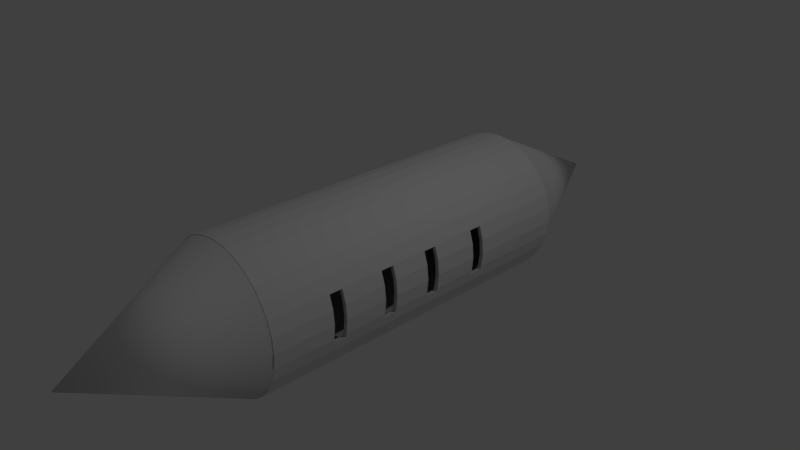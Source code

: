 # Source: shuttle.blend  (saved by Blender 2.79.0; exported with 4.5.12 LTS)
import bpy
from mathutils import Matrix  # noqa: F401  (used for matrix-valued properties, if any)

bpy.ops.wm.read_factory_settings(use_empty=True)
scene = bpy.context.scene
scene.name = 'Scene'

# ---- collections
col_collection_1 = bpy.data.collections.new('Collection 1'); scene.collection.children.link(col_collection_1)

# ---- world
world_world = bpy.data.worlds.new('World'); scene.world = world_world
world_world.color = (0.05088, 0.05088, 0.05088)
world_world.use_sun_shadow = False
world_world.sun_shadow_jitter_overblur = 0.0
world_world.cycles.sampling_method = 'MANUAL'

# ---- cameras
cam_camera = bpy.data.cameras.new('Camera')
cam_camera.clip_end = 100.0
cam_camera.lens = 35.0
cam_camera.sensor_width = 32.0
cam_camera.sensor_height = 18.0
cam_camera.ortho_scale = 7.314
cam_camera.dof.focus_distance = 0.0
cam_camera.dof.aperture_fstop = 128.0

# ---- lights
light_lamp = bpy.data.lights.new('Lamp', 'POINT')
light_lamp.transmission_factor = 0.0
light_lamp.cutoff_distance = 30.0
light_lamp.energy = 100.0
light_lamp.shadow_buffer_clip_start = 1.001
light_lamp.shadow_soft_size = 0.1
light_lamp.shadow_maximum_resolution = 0.006
light_lamp.use_absolute_resolution = True

# ---- meshes
me_plane = bpy.data.meshes.new('Plane')
me_plane.from_pydata([(-1.0, -3.715, 0.0), (1.0, -3.715, 0.0), (-1.0, 3.428, 0.0), (1.0, 3.428, 0.0)], [], [(0, 1, 3, 2)])
me_plane.use_remesh_preserve_volume = False
me_plane.use_remesh_preserve_attributes = False
me_plane.use_mirror_vertex_groups = False
me_plane.update()
me_cone_004 = bpy.data.meshes.new('Cone.004')
me_cone_004.from_pydata([(0.0, -2.602e-09, 0.9043), (0.0, 1.0, -1.0), (0.1951, 0.9808, -1.0), (0.3827, 0.9239, -1.0), (0.5556, 0.8315, -1.0), (0.7071, 0.7071, -1.0), (0.8315, 0.5556, -1.0), (0.9239, 0.3827, -1.0), (0.9808, 0.1951, -1.0), (1.0, 7.55e-08, -1.0), (0.9808, -0.1951, -1.0), (0.9239, -0.3827, -1.0), (0.8315, -0.5556, -1.0), (0.7071, -0.7071, -1.0), (0.5556, -0.8315, -1.0), (0.3827, -0.9239, -1.0), (0.1951, -0.9808, -1.0), (-3.258e-07, -1.0, -1.0), (-0.1951, -0.9808, -1.0), (-0.3827, -0.9239, -1.0), (-0.5556, -0.8315, -1.0), (-0.7071, -0.7071, -1.0), (-0.8315, -0.5556, -1.0), (-0.9239, -0.3827, -1.0), (0.0, 0.0, 1.0), (-0.9808, -0.1951, -1.0), (-1.0, 9.656e-07, -1.0), (-0.9808, 0.1951, -1.0), (-0.9239, 0.3827, -1.0), (-0.8315, 0.5556, -1.0), (-0.7071, 0.7071, -1.0), (-0.5556, 0.8315, -1.0), (-0.3827, 0.9239, -1.0), (-0.1951, 0.9808, -1.0), (0.8797, -0.3644, -1.0), (0.7917, -0.529, -1.0), (0.6733, -0.6733, -1.0), (-0.6733, 0.6733, -1.0), (-0.529, 0.7917, -1.0), (-0.7917, 0.529, -1.0), (-0.6733, -0.6733, -1.0), (-0.7917, -0.529, -1.0), (-0.9521, 9.168e-07, -1.0), (-0.9338, 0.1858, -1.0), (-0.3644, 0.8797, -1.0), (-0.8797, 0.3644, -1.0), (-0.1858, 0.9338, -1.0), (0.7917, 0.529, -1.0), (0.8797, 0.3644, -1.0), (0.9338, 0.1858, -1.0), (0.529, -0.7917, -1.0), (0.9521, 6.928e-08, -1.0), (0.9338, -0.1858, -1.0), (0.6733, 0.6733, -1.0), (0.529, 0.7917, -1.0), (-0.9338, -0.1858, -1.0), (-0.529, -0.7917, -1.0), (0.3644, -0.8797, -1.0), (-3.102e-07, -0.9521, -1.0), (-0.1858, -0.9338, -1.0), (-0.8797, -0.3644, -1.0), (-0.3644, -0.8797, -1.0), (0.1858, -0.9338, -1.0), (0.3644, 0.8797, -1.0), (0.1858, 0.9338, -1.0), (0.0, 0.9521, -1.0)], [], [(1, 24, 2), (2, 24, 3), (3, 24, 4), (4, 24, 5), (5, 24, 6), (6, 24, 7), (7, 24, 8), (8, 24, 9), (9, 24, 10), (10, 24, 11), (11, 24, 12), (12, 24, 13), (13, 24, 14), (14, 24, 15), (15, 24, 16), (16, 24, 17), (17, 24, 18), (18, 24, 19), (19, 24, 20), (20, 24, 21), (21, 24, 22), (22, 24, 23), (23, 24, 25), (25, 24, 26), (26, 24, 27), (27, 24, 28), (28, 24, 29), (29, 24, 30), (30, 24, 31), (31, 24, 32), (32, 24, 33), (33, 24, 1), (1, 2, 3, 4, 5, 6, 7, 8, 9, 51, 49, 48, 47, 53, 54, 63, 64, 65, 46, 44, 38, 37, 39, 45, 43, 42, 26, 27, 28, 29, 30, 31, 32, 33), (52, 0, 51), (36, 0, 35), (35, 0, 34), (43, 0, 42), (49, 0, 48), (51, 0, 49), (47, 0, 53), (59, 0, 58), (39, 0, 45), (58, 0, 62), (26, 42, 55, 60, 41, 40, 56, 61, 59, 58, 62, 57, 50, 36, 35, 34, 52, 51, 9, 10, 11, 12, 13, 14, 15, 16, 17, 18, 19, 20, 21, 22, 23, 25), (65, 0, 46), (53, 0, 54), (56, 0, 61), (54, 0, 63), (50, 0, 36), (38, 0, 37), (45, 0, 43), (46, 0, 44), (57, 0, 50), (40, 0, 56), (60, 0, 41), (64, 0, 65), (48, 0, 47), (42, 0, 55), (34, 0, 52), (61, 0, 59), (44, 0, 38), (62, 0, 57), (63, 0, 64), (55, 0, 60), (37, 0, 39), (41, 0, 40)])
me_cone_004.polygons.foreach_set('use_smooth', [True] * 66)
me_cone_004.use_remesh_preserve_volume = False
me_cone_004.use_remesh_preserve_attributes = False
me_cone_004.use_mirror_vertex_groups = False
me_cone_004.update()
me_cylinder = bpy.data.meshes.new('Cylinder')
me_cylinder.from_pydata([(0.0, 1.0, -2.429), (0.0, 1.0, 2.222), (0.1951, 0.9808, -2.429), (0.1951, 0.9808, 2.222), (0.3827, 0.9239, -2.429), (0.3827, 0.9239, 2.222), (0.5556, 0.8315, -2.429), (0.5556, 0.8315, 2.222), (0.7071, 0.7071, -2.429), (0.7071, 0.7071, 2.222), (0.8315, 0.5556, -2.429), (0.8315, 0.5556, 2.222), (0.9239, 0.3827, -2.429), (0.9239, 0.3827, 2.222), (0.9808, 0.1951, -2.429), (0.9808, 0.1951, 2.222), (1.0, 1.304e-08, -2.429), (1.0, 1.289e-07, 2.222), (0.9808, -0.1951, -2.429), (0.9808, -0.1951, 2.222), (0.9239, -0.3827, -2.429), (0.9239, -0.3827, 2.222), (0.8315, -0.5556, -2.429), (0.8315, -0.5556, 2.222), (0.7071, -0.7071, -2.429), (0.7071, -0.7071, 2.222), (0.5556, -0.8315, -2.429), (0.5556, -0.8315, 2.222), (0.3827, -0.9239, -2.429), (0.3827, -0.9239, 2.222), (0.1951, -0.9808, -2.429), (0.1951, -0.9808, 2.222), (-3.258e-07, -1.0, -2.429), (-3.258e-07, -1.0, 2.222), (-0.1951, -0.9808, -2.429), (-0.1951, -0.9808, 2.222), (-0.3827, -0.9239, -2.429), (-0.3827, -0.9239, 2.222), (-0.5556, -0.8315, -2.429), (-0.5556, -0.8315, 2.222), (-0.7071, -0.7071, -2.429), (-0.7071, -0.7071, 2.222), (-0.8315, -0.5556, -2.429), (-0.8315, -0.5556, 2.222), (-0.9239, -0.3827, -2.429), (-0.9239, -0.3827, 2.222), (-0.9808, -0.1951, -2.429), (-0.9808, -0.1951, 2.222), (-1.0, 9.031e-07, -2.429), (-1.0, 1.019e-06, 2.222), (-0.9808, 0.1951, -2.429), (-0.9808, 0.1951, 2.222), (-0.9239, 0.3827, -2.429), (-0.9239, 0.3827, 2.222), (-0.8315, 0.5556, -2.429), (-0.8315, 0.5556, 2.222), (-0.7071, 0.7071, -2.429), (-0.7071, 0.7071, 2.222), (-0.5556, 0.8315, -2.429), (-0.5556, 0.8315, 2.222), (-0.3827, 0.9239, -2.429), (-0.3827, 0.9239, 2.222), (-0.1951, 0.9808, -2.429), (-0.1951, 0.9808, 2.222), (0.787, -0.5259, 2.222), (0.787, -0.5259, -2.429), (0.0, 0.9465, 2.222), (0.0, 0.9465, -2.429), (-0.1847, 0.9283, 2.222), (-0.1847, 0.9283, -2.429), (-0.3622, 0.8745, 2.222), (-0.3622, 0.8745, -2.429), (-0.8745, -0.3622, 2.222), (-0.8745, -0.3622, -2.429), (-0.787, -0.5259, 2.222), (-0.787, -0.5259, -2.429), (-0.9283, -0.1847, 2.222), (-0.9283, -0.1847, -2.429), (-0.6693, -0.6693, 2.222), (-0.6693, -0.6693, -2.429), (-0.1847, -0.9283, 2.222), (-0.1847, -0.9283, -2.429), (-3.084e-07, -0.9465, 2.222), (-3.084e-07, -0.9465, -2.429), (-0.3622, -0.8745, 2.222), (-0.3622, -0.8745, -2.429), (0.9283, 0.1847, 2.222), (0.9283, 0.1847, -2.429), (0.5259, 0.787, 2.222), (0.5259, 0.787, -2.429), (0.9465, 1.376e-07, 2.222), (0.9465, -4.278e-09, -2.429), (0.8745, 0.3622, 2.222), (0.8745, 0.3622, -2.429), (0.1847, -0.9283, 2.222), (0.1847, -0.9283, -2.429), (-0.6693, 0.6693, 2.222), (-0.6693, 0.6693, -2.429), (-0.5259, 0.787, 2.222), (-0.5259, 0.787, -2.429), (-0.787, 0.5259, 2.222), (-0.787, 0.5259, -2.429), (0.9283, -0.1847, 2.222), (0.9283, -0.1847, -2.429), (0.5259, -0.787, 2.222), (0.5259, -0.787, -2.429), (0.6693, -0.6693, 2.222), (0.6693, -0.6693, -2.429), (0.8745, -0.3622, 2.222), (0.8745, -0.3622, -2.429), (-0.9465, 9.801e-07, 2.222), (-0.9465, 8.382e-07, -2.429), (-0.5259, -0.787, 2.222), (-0.5259, -0.787, -2.429), (-0.9283, 0.1847, 2.222), (-0.9283, 0.1847, -2.429), (0.6693, 0.6693, 2.222), (0.6693, 0.6693, -2.429), (0.3622, -0.8745, 2.222), (0.3622, -0.8745, -2.429), (0.787, 0.5259, 2.222), (0.787, 0.5259, -2.429), (-0.8745, 0.3622, 2.222), (-0.8745, 0.3622, -2.429), (0.3622, 0.8745, 2.222), (0.3622, 0.8745, -2.429), (0.1847, 0.9283, 2.222), (0.1847, 0.9283, -2.429), (0.9076, -0.2531, 1.394), (0.9632, -0.2531, 1.394), (0.9076, -0.2531, 1.211), (0.9632, -0.2531, 1.211), (0.8745, 0.3622, 1.394), (0.9283, 0.1847, 1.394), (0.8696, 0.3713, 1.394), (0.9273, 0.3713, 1.394), (0.9283, -0.1847, 1.211), (0.9808, -0.1951, 1.211), (0.8696, 0.3713, 1.211), (0.9273, 0.3713, 1.211), (0.8745, 0.3622, 1.211), (0.9465, 1.067e-07, 1.211), (0.9283, 0.1847, 1.211), (0.9808, 0.1951, 1.211), (1.0, 1.037e-07, 1.211), (0.9465, 1.123e-07, 1.394), (0.9283, -0.1847, 1.394), (0.9808, -0.1951, 1.394), (0.9808, 0.1951, 1.394), (1.0, 1.083e-07, 1.394), (0.9076, -0.2531, 0.6209), (0.9632, -0.2531, 0.6209), (0.9076, -0.2531, 0.4375), (0.9632, -0.2531, 0.4375), (0.9273, 0.3713, 0.6209), (0.8745, 0.3622, 0.6209), (0.8696, 0.3713, 0.6209), (0.9283, 0.1847, 0.6209), (0.9808, -0.1951, 0.4375), (0.9283, -0.1847, 0.4375), (0.9273, 0.3713, 0.4375), (0.8696, 0.3713, 0.4375), (1.0, 8.446e-08, 0.4375), (0.9808, 0.1951, 0.4375), (0.9465, 8.312e-08, 0.4375), (0.8745, 0.3622, 0.4375), (0.9283, 0.1847, 0.4375), (1.0, 8.903e-08, 0.6209), (0.9808, 0.1951, 0.6209), (0.9808, -0.1951, 0.6209), (0.9465, 8.872e-08, 0.6209), (0.9283, -0.1847, 0.6209), (0.9632, -0.2531, -0.07542), (0.9076, -0.2531, -0.07542), (0.9632, -0.2531, -0.2588), (0.9076, -0.2531, -0.2588), (0.8745, 0.3622, -0.07542), (0.9273, 0.3713, -0.07542), (0.8696, 0.3713, -0.07542), (0.9283, 0.1847, -0.07542), (0.9808, -0.1951, -0.2588), (0.9283, -0.1847, -0.2588), (0.9273, 0.3713, -0.2588), (0.8696, 0.3713, -0.2588), (0.9465, 6.189e-08, -0.2588), (0.8745, 0.3622, -0.2588), (0.9808, 0.1951, -0.2588), (1.0, 6.711e-08, -0.2588), (0.9283, 0.1847, -0.2588), (0.9465, 6.748e-08, -0.07542), (0.9808, 0.1951, -0.07542), (0.9808, -0.1951, -0.07542), (0.9283, -0.1847, -0.07542), (1.0, 7.168e-08, -0.07542), (0.9076, -0.2531, -0.8845), (0.9632, -0.2531, -0.8845), (0.9076, -0.2531, -1.068), (0.9632, -0.2531, -1.068), (0.8745, 0.3622, -0.8845), (0.9283, 0.1847, -0.8845), (0.9273, 0.3713, -0.8845), (0.8696, 0.3713, -0.8845), (0.9283, -0.1847, -1.068), (0.9808, -0.1951, -1.068), (0.9273, 0.3713, -1.068), (0.8696, 0.3713, -1.068), (0.8745, 0.3622, -1.068), (0.9465, 3.722e-08, -1.068), (0.9283, 0.1847, -1.068), (0.9808, 0.1951, -1.068), (1.0, 4.695e-08, -1.068), (0.9465, 4.281e-08, -0.8845), (0.9808, 0.1951, -0.8845), (0.9283, -0.1847, -0.8845), (0.9808, -0.1951, -0.8845), (1.0, 5.152e-08, -0.8845)], [], [(0, 1, 3, 2), (2, 3, 5, 4), (4, 5, 7, 6), (6, 7, 9, 8), (8, 9, 11, 10), (10, 11, 13, 12), (12, 13, 15, 148, 135, 139, 143, 168, 154, 160, 163, 190, 177, 182, 186, 212, 200, 204, 209, 14), (14, 209, 210, 16), (16, 210, 203, 18), (18, 203, 197, 195, 214, 180, 174, 172, 191, 158, 153, 151, 169, 137, 131, 129, 147, 19, 21, 20), (20, 21, 23, 22), (22, 23, 25, 24), (24, 25, 27, 26), (26, 27, 29, 28), (28, 29, 31, 30), (30, 31, 33, 32), (32, 33, 35, 34), (34, 35, 37, 36), (36, 37, 39, 38), (38, 39, 41, 40), (40, 41, 43, 42), (42, 43, 45, 44), (44, 45, 47, 46), (46, 47, 49, 48), (48, 49, 51, 50), (50, 51, 53, 52), (52, 53, 55, 54), (54, 55, 57, 56), (56, 57, 59, 58), (58, 59, 61, 60), (3, 1, 63, 61, 59, 57, 55, 53, 51, 49, 110, 114, 122, 100, 96, 98, 70, 68, 66, 126, 124, 88, 116, 120, 92, 86, 90, 17, 15, 13, 11, 9, 7, 5), (60, 61, 63, 62), (62, 63, 1, 0), (0, 2, 4, 6, 8, 10, 12, 14, 16, 91, 87, 93, 121, 117, 89, 125, 127, 67, 69, 71, 99, 97, 101, 123, 115, 111, 48, 50, 52, 54, 56, 58, 60, 62), (103, 202, 207, 91), (107, 106, 64, 65), (65, 64, 108, 109), (115, 114, 110, 111), (87, 208, 206, 93), (91, 207, 208, 87), (121, 120, 116, 117), (67, 66, 68, 69), (81, 80, 82, 83), (101, 100, 122, 123), (83, 82, 94, 95), (69, 68, 70, 71), (117, 116, 88, 89), (113, 112, 84, 85), (17, 90, 102, 108, 64, 106, 104, 118, 94, 82, 80, 84, 112, 78, 74, 72, 76, 110, 49, 47, 45, 43, 41, 39, 37, 35, 33, 31, 29, 27, 25, 23, 21, 19), (89, 88, 124, 125), (105, 104, 106, 107), (99, 98, 96, 97), (123, 122, 114, 115), (119, 118, 104, 105), (79, 78, 112, 113), (73, 72, 74, 75), (127, 126, 66, 67), (93, 206, 205, 201, 198, 185, 183, 178, 176, 165, 161, 156, 155, 140, 138, 134, 132, 92, 120, 121), (111, 110, 76, 77), (109, 108, 102, 146, 128, 130, 136, 171, 150, 152, 159, 192, 173, 175, 181, 213, 194, 196, 202, 103), (85, 84, 80, 81), (71, 70, 98, 99), (125, 124, 126, 127), (95, 94, 118, 119), (77, 76, 72, 73), (97, 96, 100, 101), (48, 111, 77, 73, 75, 79, 113, 85, 81, 83, 95, 119, 105, 107, 65, 109, 103, 91, 16, 18, 20, 22, 24, 26, 28, 30, 32, 34, 36, 38, 40, 42, 44, 46), (75, 74, 78, 79), (135, 134, 138, 139), (129, 128, 146, 145, 133, 132, 134, 135, 148, 149, 147), (145, 146, 102, 90), (147, 149, 17, 19), (133, 145, 90, 86), (149, 148, 15, 17), (132, 133, 86, 92), (130, 131, 137, 144, 143, 139, 138, 140, 142, 141, 136), (128, 129, 131, 130), (154, 156, 161, 160), (151, 150, 171, 170, 157, 155, 156, 154, 168, 167, 169), (170, 171, 136, 141), (169, 167, 144, 137), (157, 170, 141, 142), (167, 168, 143, 144), (155, 157, 142, 140), (152, 153, 158, 162, 163, 160, 161, 165, 166, 164, 159), (150, 151, 153, 152), (177, 178, 183, 182), (172, 173, 192, 189, 179, 176, 178, 177, 190, 193, 191), (189, 192, 159, 164), (191, 193, 162, 158), (179, 189, 164, 166), (193, 190, 163, 162), (176, 179, 166, 165), (175, 174, 180, 187, 186, 182, 183, 185, 188, 184, 181), (173, 172, 174, 175), (200, 201, 205, 204), (195, 194, 213, 211, 199, 198, 201, 200, 212, 215, 214), (211, 213, 181, 184), (214, 215, 187, 180), (199, 211, 184, 188), (215, 212, 186, 187), (198, 199, 188, 185), (196, 197, 203, 210, 209, 204, 205, 206, 208, 207, 202), (194, 195, 197, 196)])
_uv = me_cylinder.uv_layers.new(name='UVMap')
_uv.uv.foreach_set('vector', [0.75, 9.514e-05, 0.75, 0.7414, 0.7187, 0.7414, 0.7187, 9.548e-05, 0.7187, 9.548e-05, 0.7187, 0.7414, 0.6875, 0.7414, 0.6875, 9.597e-05, 0.6875, 9.597e-05, 0.6875, 0.7414, 0.6562, 0.7414, 0.6562, 9.647e-05, 0.6562, 9.647e-05, 0.6562, 0.7414, 0.625, 0.7414, 0.625, 9.7e-05, 0.625, 9.7e-05, 0.625, 0.7414, 0.5938, 0.7414, 0.5937, 9.768e-05, 0.5937, 9.768e-05, 0.5938, 0.7414, 0.5625, 0.7414, 0.5625, 9.837e-05, 0.5625, 9.837e-05, 0.5625, 0.7414, 0.5313, 0.7414, 0.5313, 0.6094, 0.5085, 0.6096, 0.4846, 0.3059, 0.4845, 0.3042, 0.4898, 0.3038, 0.4899, 0.3055, 0.4952, 0.3052, 0.4951, 0.3033, 0.5004, 0.303, 0.5005, 0.305, 0.5005, 0.305, 0.5004, 0.3035, 0.5058, 0.3033, 0.5058, 0.3049, 0.5058, 0.305, 0.5286, 0.3048, 0.5312, 9.916e-05, 0.0446, 0.4684, 0.04129, 0.5293, 0.04418, 0.5152, 0.04453, 0.4729, 0.04453, 0.4729, 0.04418, 0.5152, 0.04444, 0.5114, 0.04443, 0.4768, 0.4688, 8.609e-05, 0.489, 0.216, 0.4794, 0.2169, 0.4863, 0.6093, 0.4863, 0.61, 0.4795, 0.6104, 0.4794, 0.6098, 0.4794, 0.6096, 0.4794, 0.6096, 0.4794, 0.6096, 0.4794, 0.6096, 0.4794, 0.6095, 0.4794, 0.6095, 0.4794, 0.6095, 0.4794, 0.6095, 0.4794, 0.6094, 0.4688, 0.6094, 0.4688, 0.7414, 0.4375, 0.7414, 0.4375, 8.689e-05, 0.4375, 8.689e-05, 0.4375, 0.7414, 0.4063, 0.7414, 0.4063, 8.769e-05, 0.4063, 8.769e-05, 0.4063, 0.7414, 0.3751, 0.7414, 0.375, 8.86e-05, 0.375, 8.86e-05, 0.3751, 0.7414, 0.3438, 0.7414, 0.3438, 8.951e-05, 0.3438, 8.951e-05, 0.3438, 0.7414, 0.3126, 0.7414, 0.3125, 9.058e-05, 0.3125, 9.058e-05, 0.3126, 0.7414, 0.2813, 0.7414, 0.2813, 9.164e-05, 0.2813, 9.164e-05, 0.2813, 0.7414, 0.2501, 0.7414, 0.25, 9.282e-05, 0.25, 9.282e-05, 0.2501, 0.7414, 0.2188, 0.7414, 0.2188, 9.4e-05, 0.2188, 9.4e-05, 0.2188, 0.7414, 0.1876, 0.7414, 0.1876, 9.529e-05, 0.1876, 9.529e-05, 0.1876, 0.7414, 0.1563, 0.7414, 0.1563, 9.666e-05, 0.1563, 9.666e-05, 0.1563, 0.7414, 0.1251, 0.7414, 0.1251, 9.806e-05, 0.1251, 9.806e-05, 0.1251, 0.7414, 0.09386, 0.7414, 0.09382, 9.954e-05, 0.09382, 9.954e-05, 0.09386, 0.7414, 0.06261, 0.7414, 0.06258, 0.0001011, 0.06258, 0.0001011, 0.06261, 0.7414, 0.03137, 0.7414, 0.03133, 0.0001027, 0.03133, 0.0001027, 0.03137, 0.7414, 0.0001275, 0.7414, 8.609e-05, 0.0001044, 0.9999, 9.453e-05, 0.9999, 0.7414, 0.9687, 0.7414, 0.9687, 9.441e-05, 0.9687, 9.441e-05, 0.9687, 0.7414, 0.9374, 0.7414, 0.9374, 9.43e-05, 0.9374, 9.43e-05, 0.9374, 0.7414, 0.9062, 0.7414, 0.9062, 9.43e-05, 0.9062, 9.43e-05, 0.9062, 0.7414, 0.8749, 0.7414, 0.8749, 9.434e-05, 0.8749, 9.434e-05, 0.8749, 0.7414, 0.8437, 0.7414, 0.8437, 9.441e-05, 0.8437, 9.441e-05, 0.8437, 0.7414, 0.8125, 0.7414, 0.8124, 9.46e-05, 0.0, 0.0, 0.0, 0.0, 0.0, 0.0, 0.0, 0.0, 0.0, 0.0, 0.0, 0.0, 0.0, 0.0, 0.0, 0.0, 0.0, 0.0, 0.0, 0.0, 0.0, 0.0, 0.0, 0.0, 0.0, 0.0, 0.0, 0.0, 0.0, 0.0, 0.0, 0.0, 0.0, 0.0, 0.0, 0.0, 0.0, 0.0, 0.0, 0.0, 0.0, 0.0, 0.0, 0.0, 0.0, 0.0, 0.0, 0.0, 0.0, 0.0, 0.0, 0.0, 0.0, 0.0, 0.0, 0.0, 0.0, 0.0, 0.0, 0.0, 0.0, 0.0, 0.0, 0.0, 0.0, 0.0, 0.0, 0.0, 0.8124, 9.46e-05, 0.8125, 0.7414, 0.7812, 0.7414, 0.7812, 9.479e-05, 0.7812, 9.479e-05, 0.7812, 0.7414, 0.75, 0.7414, 0.75, 9.514e-05, 0.0, 0.0, 0.0, 0.0, 0.0, 0.0, 0.0, 0.0, 0.0, 0.0, 0.0, 0.0, 0.0, 0.0, 0.0, 0.0, 0.0, 0.0, 0.0, 0.0, 0.0, 0.0, 0.0, 0.0, 0.0, 0.0, 0.0, 0.0, 0.0, 0.0, 0.0, 0.0, 0.0, 0.0, 0.0, 0.0, 0.0, 0.0, 0.0, 0.0, 0.0, 0.0, 0.0, 0.0, 0.0, 0.0, 0.0, 0.0, 0.0, 0.0, 0.0, 0.0, 0.0, 0.0, 0.0, 0.0, 0.0, 0.0, 0.0, 0.0, 0.0, 0.0, 0.0, 0.0, 0.0, 0.0, 0.0, 0.0, 0.05875, 0.3497, 0.05347, 0.5015, 0.04448, 0.5102, 0.04677, 0.3545, 0.07875, 0.2888, 0.06643, 0.7184, 0.0617, 0.7112, 0.07333, 0.3094, 0.07333, 0.3094, 0.0617, 0.7112, 0.05668, 0.7048, 0.06667, 0.3295, 0.02838, 0.06015, 0.06425, 0.9052, 0.06957, 0.8839, 0.03833, 0.03057, 0.03506, 0.3569, 0.03784, 0.5173, 0.02473, 0.5109, 0.0234, 0.3592, 0.04677, 0.3545, 0.04448, 0.5102, 0.03784, 0.5173, 0.03506, 0.3569, 0.01744, 0.3369, 0.01421, 0.7326, 0.01052, 0.7629, 0.01218, 0.319, 0.0001748, 0.239, 0.01266, 0.893, 0.01712, 0.928, 2.955e-05, 0.2166, 0.0861, 0.1716, 0.08238, 0.7687, 0.08059, 0.7566, 0.08738, 0.1968, 0.013, 0.1163, 0.05023, 0.9509, 0.05783, 0.9276, 0.01995, 0.08875, 0.08738, 0.1968, 0.08059, 0.7566, 0.07804, 0.7455, 0.08725, 0.2212, 2.955e-05, 0.2166, 0.01712, 0.928, 0.02207, 0.9644, 0.001163, 0.1931, 0.01218, 0.319, 0.01052, 0.7629, 0.008523, 0.7941, 0.00764, 0.3003, 0.07925, 0.1184, 0.08348, 0.796, 0.08336, 0.7818, 0.0834, 0.1454, 0.0, 0.0, 0.0, 0.0, 0.0, 0.0, 0.0, 0.0, 0.0, 0.0, 0.0, 0.0, 0.0, 0.0, 0.0, 0.0, 0.0, 0.0, 0.0, 0.0, 0.0, 0.0, 0.0, 0.0, 0.0, 0.0, 0.0, 0.0, 0.0, 0.0, 0.0, 0.0, 0.0, 0.0, 0.0, 0.0, 0.0, 0.0, 0.0, 0.0, 0.0, 0.0, 0.0, 0.0, 0.0, 0.0, 0.0, 0.0, 0.0, 0.0, 0.0, 0.0, 0.0, 0.0, 0.0, 0.0, 0.0, 0.0, 0.0, 0.0, 0.0, 0.0, 0.0, 0.0, 0.0, 0.0, 0.0, 0.0, 0.00764, 0.3003, 0.008523, 0.7941, 0.008234, 0.8261, 0.00399, 0.2807, 0.0829, 0.2672, 0.0708, 0.7265, 0.06643, 0.7184, 0.07875, 0.2888, 0.003652, 0.1686, 0.03118, 1.0, 0.04137, 0.975, 0.007574, 0.1429, 0.01995, 0.08875, 0.05783, 0.9276, 0.06425, 0.9052, 0.02838, 0.06015, 0.08575, 0.2447, 0.07476, 0.7355, 0.0708, 0.7265, 0.0829, 0.2672, 0.07367, 0.09046, 0.08174, 0.8109, 0.08348, 0.796, 0.07925, 0.1184, 0.05848, 0.03162, 0.07725, 0.8449, 0.07982, 0.8272, 0.0667, 0.06158, 0.001521, 0.2603, 0.009631, 0.8591, 0.01266, 0.893, 0.0001748, 0.239, 0.0234, 0.3592, 0.02473, 0.5109, 0.02412, 0.5009, 0.02339, 0.5368, 0.02542, 0.5415, 0.02894, 0.5695, 0.02928, 0.5781, 0.03216, 0.5747, 0.03223, 0.5738, 0.03191, 0.5845, 0.03135, 0.5895, 0.03363, 0.5891, 0.03377, 0.5891, 0.03086, 0.6029, 0.02999, 0.6042, 0.02739, 0.6073, 0.02402, 0.6226, 0.02435, 0.7202, 0.01421, 0.7326, 0.01744, 0.3369, 0.03833, 0.03057, 0.06957, 0.8839, 0.07387, 0.8638, 0.04983, 2.955e-05, 0.06667, 0.3295, 0.05668, 0.7048, 0.04891, 0.7041, 0.04804, 0.6271, 0.04658, 0.6127, 0.04271, 0.6016, 0.04042, 0.5985, 0.03914, 0.5895, 0.03951, 0.586, 0.03837, 0.5765, 0.03618, 0.5776, 0.03642, 0.5723, 0.03729, 0.5687, 0.03879, 0.5586, 0.03757, 0.5557, 0.03888, 0.5437, 0.04299, 0.5413, 0.05022, 0.5222, 0.05347, 0.5015, 0.05875, 0.3497, 0.0834, 0.1454, 0.08336, 0.7818, 0.08238, 0.7687, 0.0861, 0.1716, 0.001163, 0.1931, 0.02207, 0.9644, 0.03118, 1.0, 0.003652, 0.1686, 0.00399, 0.2807, 0.008234, 0.8261, 0.009631, 0.8591, 0.001521, 0.2603, 0.08725, 0.2212, 0.07804, 0.7455, 0.07476, 0.7355, 0.08575, 0.2447, 0.04983, 2.955e-05, 0.07387, 0.8638, 0.07725, 0.8449, 0.05848, 0.03162, 0.007574, 0.1429, 0.04137, 0.975, 0.05023, 0.9509, 0.013, 0.1163, 0.0, 0.0, 0.0, 0.0, 0.0, 0.0, 0.0, 0.0, 0.0, 0.0, 0.0, 0.0, 0.0, 0.0, 0.0, 0.0, 0.0, 0.0, 0.0, 0.0, 0.0, 0.0, 0.0, 0.0, 0.0, 0.0, 0.0, 0.0, 0.0, 0.0, 0.0, 0.0, 0.0, 0.0, 0.0, 0.0, 0.0, 0.0, 0.0, 0.0, 0.0, 0.0, 0.0, 0.0, 0.0, 0.0, 0.0, 0.0, 0.0, 0.0, 0.0, 0.0, 0.0, 0.0, 0.0, 0.0, 0.0, 0.0, 0.0, 0.0, 0.0, 0.0, 0.0, 0.0, 0.0, 0.0, 0.0, 0.0, 0.0667, 0.06158, 0.07982, 0.8272, 0.08174, 0.8109, 0.07367, 0.09046, 0.02893, 0.6106, 0.02739, 0.6073, 0.02999, 0.6042, 0.03282, 0.6047, 0.04167, 0.6107, 0.04658, 0.6127, 0.04804, 0.6271, 0.04073, 0.6226, 0.03473, 0.6184, 0.02402, 0.6226, 0.02739, 0.6073, 0.02893, 0.6106, 0.03716, 0.6088, 0.04012, 0.6177, 0.04167, 0.6166, 0.04073, 0.6226, 0.04804, 0.6271, 0.04891, 0.7041, 0.04122, 0.7062, 0.4688, 0.6094, 0.5, 0.6094, 0.5, 0.7414, 0.4688, 0.7414, 0.03473, 0.6184, 0.04073, 0.6226, 0.04122, 0.7062, 0.03322, 0.7114, 0.5, 0.6094, 0.5313, 0.6094, 0.5313, 0.7414, 0.5, 0.7414, 0.02402, 0.6226, 0.03473, 0.6184, 0.03322, 0.7114, 0.02435, 0.7202, 0.04271, 0.6016, 0.03879, 0.5975, 0.03867, 0.5978, 0.03695, 0.5984, 0.03477, 0.6004, 0.03282, 0.6047, 0.02999, 0.6042, 0.03086, 0.6029, 0.03449, 0.6002, 0.03723, 0.5986, 0.04042, 0.5985, 0.04658, 0.6127, 0.04167, 0.6107, 0.03879, 0.5975, 0.04271, 0.6016, 0.03614, 0.5876, 0.03363, 0.5891, 0.03135, 0.5895, 0.03422, 0.5803, 0.03755, 0.5903, 0.03951, 0.586, 0.03914, 0.5895, 0.0373, 0.5909, 0.03583, 0.5907, 0.03377, 0.5891, 0.03363, 0.5891, 0.03614, 0.5876, 0.03619, 0.5905, 0.03713, 0.5911, 0.03776, 0.5906, 0.0373, 0.5909, 0.03914, 0.5895, 0.04042, 0.5985, 0.03723, 0.5986, 0.03776, 0.5906, 0.03713, 0.5911, 0.03695, 0.5984, 0.03867, 0.5978, 0.03583, 0.5907, 0.0373, 0.5909, 0.03723, 0.5986, 0.03449, 0.6002, 0.03713, 0.5911, 0.03619, 0.5905, 0.03477, 0.6004, 0.03695, 0.5984, 0.03377, 0.5891, 0.03583, 0.5907, 0.03449, 0.6002, 0.03086, 0.6029, 0.03837, 0.5765, 0.03614, 0.5809, 0.0352, 0.5788, 0.03482, 0.5784, 0.03421, 0.5793, 0.03422, 0.5803, 0.03135, 0.5895, 0.03191, 0.5845, 0.03391, 0.58, 0.03498, 0.5784, 0.03618, 0.5776, 0.03951, 0.586, 0.03755, 0.5903, 0.03614, 0.5809, 0.03837, 0.5765, 0.03418, 0.5711, 0.03216, 0.5747, 0.02928, 0.5781, 0.03271, 0.5627, 0.03432, 0.5727, 0.03729, 0.5687, 0.03642, 0.5723, 0.03495, 0.5737, 0.03391, 0.574, 0.03223, 0.5738, 0.03216, 0.5747, 0.03418, 0.5711, 0.03419, 0.5736, 0.03478, 0.5739, 0.03498, 0.5732, 0.03495, 0.5737, 0.03642, 0.5723, 0.03618, 0.5776, 0.03498, 0.5784, 0.03498, 0.5732, 0.03478, 0.5739, 0.03482, 0.5784, 0.0352, 0.5788, 0.03391, 0.574, 0.03495, 0.5737, 0.03498, 0.5784, 0.03391, 0.58, 0.03478, 0.5739, 0.03419, 0.5736, 0.03421, 0.5793, 0.03482, 0.5784, 0.03223, 0.5738, 0.03391, 0.574, 0.03391, 0.58, 0.03191, 0.5845, 0.03879, 0.5586, 0.03574, 0.5529, 0.03588, 0.5544, 0.03459, 0.5563, 0.03302, 0.5595, 0.03271, 0.5627, 0.02928, 0.5781, 0.02894, 0.5695, 0.03241, 0.5607, 0.03483, 0.5568, 0.03757, 0.5557, 0.03729, 0.5687, 0.03432, 0.5727, 0.03574, 0.5529, 0.03879, 0.5586, 0.03084, 0.5442, 0.02339, 0.5368, 0.02412, 0.5009, 0.03093, 0.527, 0.03831, 0.5394, 0.04299, 0.5413, 0.03888, 0.5437, 0.03479, 0.5453, 0.03114, 0.5451, 0.02542, 0.5415, 0.02339, 0.5368, 0.03084, 0.5442, 0.03202, 0.5456, 0.03456, 0.5453, 0.03658, 0.5427, 0.03479, 0.5453, 0.03888, 0.5437, 0.03757, 0.5557, 0.03483, 0.5568, 0.03658, 0.5427, 0.03456, 0.5453, 0.03459, 0.5563, 0.03588, 0.5544, 0.03114, 0.5451, 0.03479, 0.5453, 0.03483, 0.5568, 0.03241, 0.5607, 0.03456, 0.5453, 0.03202, 0.5456, 0.03302, 0.5595, 0.03459, 0.5563, 0.02542, 0.5415, 0.03114, 0.5451, 0.03241, 0.5607, 0.02894, 0.5695, 0.05022, 0.5222, 0.04274, 0.5222, 0.04444, 0.5114, 0.04418, 0.5152, 0.04129, 0.5293, 0.03093, 0.527, 0.02412, 0.5009, 0.02473, 0.5109, 0.03784, 0.5173, 0.04448, 0.5102, 0.05347, 0.5015, 0.04299, 0.5413, 0.03831, 0.5394, 0.04274, 0.5222, 0.05022, 0.5222])
me_cylinder.use_remesh_preserve_volume = False
me_cylinder.use_remesh_preserve_attributes = False
me_cylinder.use_mirror_vertex_groups = False
me_cylinder.update()
me_cone = bpy.data.meshes.new('Cone')
me_cone.from_pydata([(0.0, -2.602e-09, 0.9043), (0.0, 1.0, -1.0), (0.1951, 0.9808, -1.0), (0.3827, 0.9239, -1.0), (0.5556, 0.8315, -1.0), (0.7071, 0.7071, -1.0), (0.8315, 0.5556, -1.0), (0.9239, 0.3827, -1.0), (0.9808, 0.1951, -1.0), (1.0, 7.55e-08, -1.0), (0.9808, -0.1951, -1.0), (0.9239, -0.3827, -1.0), (0.8315, -0.5556, -1.0), (0.7071, -0.7071, -1.0), (0.5556, -0.8315, -1.0), (0.3827, -0.9239, -1.0), (0.1951, -0.9808, -1.0), (-3.258e-07, -1.0, -1.0), (-0.1951, -0.9808, -1.0), (-0.3827, -0.9239, -1.0), (-0.5556, -0.8315, -1.0), (-0.7071, -0.7071, -1.0), (-0.8315, -0.5556, -1.0), (-0.9239, -0.3827, -1.0), (0.0, 0.0, 1.0), (-0.9808, -0.1951, -1.0), (-1.0, 9.656e-07, -1.0), (-0.9808, 0.1951, -1.0), (-0.9239, 0.3827, -1.0), (-0.8315, 0.5556, -1.0), (-0.7071, 0.7071, -1.0), (-0.5556, 0.8315, -1.0), (-0.3827, 0.9239, -1.0), (-0.1951, 0.9808, -1.0), (0.8797, -0.3644, -1.0), (0.7917, -0.529, -1.0), (0.6733, -0.6733, -1.0), (-0.6733, 0.6733, -1.0), (-0.529, 0.7917, -1.0), (-0.7917, 0.529, -1.0), (-0.6733, -0.6733, -1.0), (-0.7917, -0.529, -1.0), (-0.9521, 9.168e-07, -1.0), (-0.9338, 0.1858, -1.0), (-0.3644, 0.8797, -1.0), (-0.8797, 0.3644, -1.0), (-0.1858, 0.9338, -1.0), (0.7917, 0.529, -1.0), (0.8797, 0.3644, -1.0), (0.9338, 0.1858, -1.0), (0.529, -0.7917, -1.0), (0.9521, 6.928e-08, -1.0), (0.9338, -0.1858, -1.0), (0.6733, 0.6733, -1.0), (0.529, 0.7917, -1.0), (-0.9338, -0.1858, -1.0), (-0.529, -0.7917, -1.0), (0.3644, -0.8797, -1.0), (-3.102e-07, -0.9521, -1.0), (-0.1858, -0.9338, -1.0), (-0.8797, -0.3644, -1.0), (-0.3644, -0.8797, -1.0), (0.1858, -0.9338, -1.0), (0.3644, 0.8797, -1.0), (0.1858, 0.9338, -1.0), (0.0, 0.9521, -1.0)], [], [(1, 24, 2), (2, 24, 3), (3, 24, 4), (4, 24, 5), (5, 24, 6), (6, 24, 7), (7, 24, 8), (8, 24, 9), (9, 24, 10), (10, 24, 11), (11, 24, 12), (12, 24, 13), (13, 24, 14), (14, 24, 15), (15, 24, 16), (16, 24, 17), (17, 24, 18), (18, 24, 19), (19, 24, 20), (20, 24, 21), (21, 24, 22), (22, 24, 23), (23, 24, 25), (25, 24, 26), (26, 24, 27), (27, 24, 28), (28, 24, 29), (29, 24, 30), (30, 24, 31), (31, 24, 32), (32, 24, 33), (33, 24, 1), (1, 2, 3, 4, 5, 6, 7, 8, 9, 51, 49, 48, 47, 53, 54, 63, 64, 65, 46, 44, 38, 37, 39, 45, 43, 42, 26, 27, 28, 29, 30, 31, 32, 33), (52, 0, 51), (36, 0, 35), (35, 0, 34), (43, 0, 42), (49, 0, 48), (51, 0, 49), (47, 0, 53), (59, 0, 58), (39, 0, 45), (58, 0, 62), (26, 42, 55, 60, 41, 40, 56, 61, 59, 58, 62, 57, 50, 36, 35, 34, 52, 51, 9, 10, 11, 12, 13, 14, 15, 16, 17, 18, 19, 20, 21, 22, 23, 25), (65, 0, 46), (53, 0, 54), (56, 0, 61), (54, 0, 63), (50, 0, 36), (38, 0, 37), (45, 0, 43), (46, 0, 44), (57, 0, 50), (40, 0, 56), (60, 0, 41), (64, 0, 65), (48, 0, 47), (42, 0, 55), (34, 0, 52), (61, 0, 59), (44, 0, 38), (62, 0, 57), (63, 0, 64), (55, 0, 60), (37, 0, 39), (41, 0, 40)])
me_cone.polygons.foreach_set('use_smooth', [True] * 66)
me_cone.use_remesh_preserve_volume = False
me_cone.use_remesh_preserve_attributes = False
me_cone.use_mirror_vertex_groups = False
me_cone.update()

# ---- objects
ob_plane = bpy.data.objects.new('Plane', me_plane)
ob_cone_001 = bpy.data.objects.new('Cone.001', me_cone_004)
ob_cylinder = bpy.data.objects.new('Cylinder', me_cylinder)
ob_cone = bpy.data.objects.new('Cone', me_cone)
ob_lamp = bpy.data.objects.new('Lamp', light_lamp)
ob_camera = bpy.data.objects.new('Camera', cam_camera)

# ---- transforms, parenting, visibility, modifiers, constraints
ob_plane.location = (0.008004, 0.2058, -0.6716)
ob_plane.scale = (0.6717, 0.6717, 0.6717)
ob_plane.lineart.crease_threshold = 0.0
ob_cone_001.location = (0.0, 3.415, 0.0)
ob_cone_001.rotation_euler = (-1.571, -0.0, 0.0)
ob_cone_001.lineart.crease_threshold = 0.0
ob_cylinder.location = (0.0, 0.0, 0.0)
ob_cylinder.rotation_euler = (1.571, -0.0, 0.0)
ob_cylinder.lineart.crease_threshold = 0.0
ob_cone.location = (0.0, -3.212, 0.0)
ob_cone.rotation_euler = (1.571, -0.0, 0.0)
ob_cone.lineart.crease_threshold = 0.0
ob_lamp.location = (4.076, 1.005, 5.904)
ob_lamp.rotation_euler = (0.6503, 0.05522, 1.866)
ob_lamp.lock_rotations_4d = False
ob_lamp.empty_display_type = 'ARROWS'
ob_lamp.color = (0.0, 0.0, 0.0, 0.0)
ob_lamp.lineart.crease_threshold = 0.0
ob_camera.location = (7.481, -6.508, 5.344)
ob_camera.rotation_euler = (1.109, 0.0, 0.8149)
ob_camera.lock_rotations_4d = False
ob_camera.empty_display_type = 'ARROWS'
ob_camera.color = (0.0, 0.0, 0.0, 0.0)
ob_camera.display_type = 'WIRE'
ob_camera.lineart.crease_threshold = 0.0

# ---- collection membership
col_collection_1.objects.link(ob_plane)
col_collection_1.objects.link(ob_cone_001)
col_collection_1.objects.link(ob_cylinder)
col_collection_1.objects.link(ob_cone)
col_collection_1.objects.link(ob_lamp)
col_collection_1.objects.link(ob_camera)

# ---- scene / render settings (as saved in the file)
scene.camera = ob_camera
scene.frame_start = 1; scene.frame_end = 250; scene.frame_set(1)
scene.render.engine = 'BLENDER_EEVEE_NEXT'
scene.render.resolution_percentage = 50
scene.render.dither_intensity = 0.0
scene.cycles.use_denoising = False
scene.cycles.samples = 128
scene.cycles.sampling_pattern = 'TABULATED_SOBOL'
scene.cycles.use_adaptive_sampling = False
scene.cycles.use_light_tree = False
scene.cycles.blur_glossy = 0.0
scene.cycles.sample_clamp_indirect = 0.0
scene.view_settings.view_transform = 'Standard'
bpy.context.view_layer.update()
